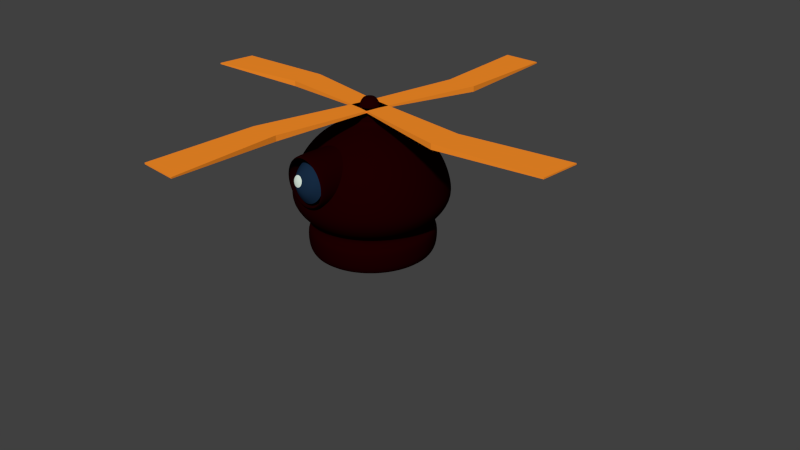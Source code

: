 # Source: Drone.Blend  (saved by Blender 3.4.6; exported with 4.5.12 LTS)
import bpy
from mathutils import Matrix  # noqa: F401  (used for matrix-valued properties, if any)

bpy.ops.wm.read_factory_settings(use_empty=True)
scene = bpy.context.scene
scene.name = 'Scene'

# ---- collections
col_collection_1 = bpy.data.collections.new('Collection 1'); scene.collection.children.link(col_collection_1)

# ---- materials (node trees are filled in below, after node groups)
mat_material_002 = bpy.data.materials.new('Material.002')
mat_material_002.alpha_threshold = 0.0
mat_material_002.use_transparent_shadow = False
mat_material_002.diffuse_color = (1.0, 0.2852, 0.02188, 1.0)
mat_material_002.specular_color = (0.0, 0.0, 0.0)
mat_material_002.roughness = 0.5
mat_material = bpy.data.materials.new('Material')
mat_material.alpha_threshold = 0.0
mat_material.use_transparent_shadow = False
mat_material.diffuse_color = (0.01204, 0.0, 0.000399, 1.0)
mat_material.specular_color = (0.002816, 0.02634, 0.6038)
mat_material.roughness = 0.5
mat_material_001 = bpy.data.materials.new('Material.001')
mat_material_001.alpha_threshold = 0.0
mat_material_001.use_transparent_shadow = False
mat_material_001.diffuse_color = (0.008133, 0.02372, 0.05359, 1.0)
mat_material_001.specular_color = (0.04099, 0.02402, 0.06681)
mat_material_001.roughness = 0.5
mat_material_003 = bpy.data.materials.new('Material.003')
mat_material_003.alpha_threshold = 0.0
mat_material_003.use_transparent_shadow = False
mat_material_003.diffuse_color = (0.6823, 0.8, 0.7107, 1.0)
mat_material_003.specular_color = (0.08001, 0.002234, 0.0)
mat_material_003.roughness = 0.5
mat_material_003.specular_intensity = 0.701

# ---- material node trees

# ---- world
world_world = bpy.data.worlds.new('World'); scene.world = world_world
world_world.color = (0.05088, 0.05088, 0.05088)
world_world.use_sun_shadow = False
world_world.sun_shadow_jitter_overblur = 0.0
world_world.cycles.sampling_method = 'MANUAL'
world_world.cycles.sample_map_resolution = 256

# ---- cameras
cam_camera = bpy.data.cameras.new('Camera')
cam_camera.clip_end = 100.0
cam_camera.lens = 35.0
cam_camera.sensor_width = 32.0
cam_camera.sensor_height = 18.0
cam_camera.ortho_scale = 7.314
cam_camera.dof.focus_distance = 0.0
cam_camera.dof.aperture_fstop = 128.0

# ---- meshes
me_plane_001 = bpy.data.meshes.new('Plane.001')
me_plane_001.from_pydata([(0.09287, -10.77, 0.0), (0.09287, 10.77, 0.0), (-0.09287, -10.77, 0.0), (-0.09287, 10.77, 0.0), (0.05446, -4.427e-08, 0.0), (-0.05446, 4.427e-08, 0.0), (0.1363, 5.384, 0.0), (-0.01101, 5.384, 0.0), (-0.1319, -5.384, 0.0), (0.01545, -5.384, 0.0), (-0.09287, -10.77, -0.008871), (0.09287, -10.77, -0.008871), (0.1363, 5.384, -0.03651), (0.09287, 10.77, -0.008871), (-0.09287, 10.77, -0.008871), (-0.1319, -5.384, -0.03651), (0.01545, -5.384, -0.03651), (0.05446, -4.427e-08, -0.008871), (-0.01101, 5.384, -0.03651), (-0.05446, 4.427e-08, -0.008871), (-1.0, -1.0, 0.0), (1.0, -1.0, 0.0), (-1.0, 1.0, 0.0), (1.0, 1.0, 0.0), (0.0, -0.5864, 0.0), (0.0, 0.5864, 0.0), (0.5, -1.468, 0.0), (0.5, 0.1186, 0.0), (-0.5, 1.42, 0.0), (-0.5, -0.1664, 0.0), (-1.0, 1.0, -0.008871), (-1.0, -1.0, -0.008871), (0.5, -1.468, -0.03651), (1.0, -1.0, -0.008871), (1.0, 1.0, -0.008871), (-0.5, 1.42, -0.03651), (-0.5, -0.1664, -0.03651), (0.0, -0.5864, -0.008871), (0.5, 0.1186, -0.03651), (0.0, 0.5864, -0.008871)], [], [(6, 7, 3, 1), (9, 8, 5, 4), (4, 5, 7, 6), (0, 2, 8, 9), (12, 13, 14, 18), (16, 17, 19, 15), (17, 12, 18, 19), (11, 16, 15, 10), (8, 2, 10, 15), (5, 8, 15, 19), (2, 0, 11, 10), (4, 6, 12, 17), (9, 4, 17, 16), (0, 9, 16, 11), (6, 1, 13, 12), (3, 7, 18, 14), (7, 5, 19, 18), (1, 3, 14, 13), (26, 27, 23, 21), (29, 28, 25, 24), (24, 25, 27, 26), (20, 22, 28, 29), (32, 33, 34, 38), (36, 37, 39, 35), (37, 32, 38, 39), (31, 36, 35, 30), (28, 22, 30, 35), (25, 28, 35, 39), (22, 20, 31, 30), (24, 26, 32, 37), (29, 24, 37, 36), (20, 29, 36, 31), (26, 21, 33, 32), (23, 27, 38, 34), (27, 25, 39, 38), (21, 23, 34, 33)])
me_plane_001.materials.append(mat_material_002)
me_plane_001.use_remesh_preserve_volume = False
me_plane_001.use_remesh_preserve_attributes = False
me_plane_001.use_mirror_vertex_groups = False
me_plane_001.update()
me_sphere_001 = bpy.data.meshes.new('Sphere.001')
me_sphere_001.from_pydata([(-0.2317, -0.9638, 0.4726), (-0.1784, -1.022, 0.4871), (-0.1176, -1.065, 0.4979), (-0.1147, -1.092, 0.5046), (-0.2269, -0.9758, 0.4245), (-0.1746, -1.031, 0.4493), (-0.1151, -1.072, 0.4719), (-0.1134, -1.095, 0.4913), (-0.2127, -0.9874, 0.3782), (-0.1635, -1.04, 0.413), (-0.1074, -1.078, 0.4469), (-0.1095, -1.098, 0.4786), (-0.1898, -0.9981, 0.3356), (-0.1455, -1.049, 0.3795), (-0.09497, -1.084, 0.4238), (-0.1031, -1.101, 0.4668), (-0.1589, -1.007, 0.2982), (-0.1212, -1.056, 0.3501), (-0.07825, -1.089, 0.4036), (-0.0946, -1.104, 0.4565), (-0.1212, -1.015, 0.2675), (-0.09162, -1.062, 0.326), (-0.05786, -1.093, 0.387), (-0.08421, -1.106, 0.448), (-0.07825, -1.021, 0.2447), (-0.05786, -1.067, 0.3081), (-0.03461, -1.096, 0.3746), (-0.07235, -1.107, 0.4417), (-0.03163, -1.024, 0.2307), (-0.02124, -1.069, 0.2971), (-0.009383, -1.098, 0.367), (-0.05949, -1.108, 0.4379), (0.01686, -1.026, 0.2259), (0.01686, -1.07, 0.2933), (0.01686, -1.098, 0.3645), (-0.04611, -1.109, 0.4365), (0.06534, -1.024, 0.2307), (0.05495, -1.069, 0.2971), (0.04309, -1.098, 0.367), (-0.03274, -1.108, 0.4379), (0.112, -1.021, 0.2447), (0.09158, -1.067, 0.3081), (0.06832, -1.096, 0.3746), (-0.01988, -1.107, 0.4417), (0.1549, -1.015, 0.2675), (0.1253, -1.062, 0.326), (0.09158, -1.093, 0.387), (-0.008023, -1.106, 0.448), (0.1926, -1.007, 0.2982), (0.1549, -1.056, 0.3501), (0.112, -1.089, 0.4036), (0.002367, -1.104, 0.4565), (0.2235, -0.9981, 0.3356), (0.1792, -1.049, 0.3795), (0.1287, -1.084, 0.4238), (0.01089, -1.101, 0.4668), (0.2464, -0.9874, 0.3782), (0.1972, -1.04, 0.413), (0.1411, -1.078, 0.4469), (0.01723, -1.098, 0.4786), (0.2606, -0.9758, 0.4245), (0.2084, -1.031, 0.4493), (0.1488, -1.072, 0.4719), (0.02113, -1.095, 0.4913), (0.2654, -0.9638, 0.4726), (0.2121, -1.022, 0.4871), (0.1513, -1.065, 0.4979), (0.02245, -1.092, 0.5046), (0.2606, -0.9517, 0.5207), (0.2084, -1.012, 0.525), (0.1488, -1.058, 0.524), (0.02113, -1.088, 0.5179), (0.2464, -0.9401, 0.567), (0.1972, -1.003, 0.5613), (0.1411, -1.052, 0.549), (0.01723, -1.085, 0.5306), (0.2235, -0.9294, 0.6096), (0.1792, -0.9949, 0.5948), (0.1287, -1.046, 0.5721), (0.01089, -1.082, 0.5424), (0.1926, -0.9201, 0.647), (0.1549, -0.9875, 0.6242), (0.112, -1.041, 0.5923), (0.002367, -1.08, 0.5527), (0.1549, -0.9124, 0.6777), (0.1253, -0.9815, 0.6483), (0.09158, -1.037, 0.6089), (-0.008023, -1.077, 0.5612), (-0.04611, -1.101, 0.5068), (0.112, -0.9067, 0.7005), (0.09158, -0.977, 0.6662), (0.06832, -1.034, 0.6213), (-0.01988, -1.076, 0.5675), (0.06534, -0.9032, 0.7145), (0.05495, -0.9743, 0.6772), (0.04309, -1.032, 0.6289), (-0.03274, -1.075, 0.5713), (0.01686, -0.902, 0.7193), (0.01686, -0.9733, 0.6809), (0.01686, -1.032, 0.6314), (-0.04611, -1.075, 0.5727), (-0.03163, -0.9032, 0.7145), (-0.02124, -0.9743, 0.6772), (-0.009383, -1.032, 0.6289), (-0.05949, -1.075, 0.5713), (-0.07825, -0.9067, 0.7005), (-0.05786, -0.977, 0.6662), (-0.03461, -1.034, 0.6213), (-0.07235, -1.076, 0.5675), (-0.1212, -0.9124, 0.6777), (-0.09162, -0.9815, 0.6483), (-0.05786, -1.037, 0.6089), (-0.08421, -1.077, 0.5612), (-0.1589, -0.9201, 0.647), (-0.1212, -0.9875, 0.6242), (-0.07825, -1.041, 0.5923), (-0.0946, -1.08, 0.5527), (-0.1898, -0.9294, 0.6096), (-0.1455, -0.9949, 0.5948), (-0.09497, -1.046, 0.5721), (-0.1031, -1.082, 0.5424), (-0.2127, -0.9401, 0.567), (-0.1635, -1.003, 0.5613), (-0.1074, -1.052, 0.549), (-0.1095, -1.085, 0.5306), (-0.2269, -0.9517, 0.5207), (-0.1746, -1.012, 0.525), (-0.1151, -1.058, 0.524), (-0.1134, -1.088, 0.5179), (-0.1951, 0.0, 0.9808), (-0.3827, 0.0, 0.9239), (-0.5556, 0.0, 0.8315), (-0.7071, 0.0, 0.7071), (-0.8315, 0.0, 0.5556), (-0.9239, 0.0, 0.3827), (-0.9808, 0.0, 0.1951), (-1.0, 0.0, 7.55e-08), (-0.1913, 0.03806, 0.9808), (-0.3753, 0.07466, 0.9239), (-0.5449, 0.1084, 0.8315), (-0.6935, 0.1379, 0.7071), (-0.8155, 0.1622, 0.5556), (-0.9061, 0.1802, 0.3827), (-0.9619, 0.1913, 0.1951), (-0.9808, 0.1951, 7.55e-08), (-0.1802, 0.07466, 0.9808), (-0.3536, 0.1464, 0.9239), (-0.5133, 0.2126, 0.8315), (-0.6533, 0.2706, 0.7071), (-0.7682, 0.3182, 0.5556), (-0.8536, 0.3536, 0.3827), (-0.9061, 0.3753, 0.1951), (-0.9239, 0.3827, 7.55e-08), (-0.1622, 0.1084, 0.9808), (-0.3182, 0.2126, 0.9239), (-0.4619, 0.3087, 0.8315), (-0.5879, 0.3928, 0.7071), (-0.6913, 0.4619, 0.5556), (-0.7682, 0.5133, 0.3827), (-0.8155, 0.5449, 0.1951), (-0.8315, 0.5556, 7.55e-08), (-0.1379, 0.1379, 0.9808), (-0.2706, 0.2706, 0.9239), (-0.3928, 0.3928, 0.8315), (-0.5, 0.5, 0.7071), (-0.5879, 0.5879, 0.5556), (-0.6533, 0.6533, 0.3827), (-0.6935, 0.6935, 0.1951), (-0.7071, 0.7071, 7.55e-08), (-0.1084, 0.1622, 0.9808), (-0.2126, 0.3182, 0.9239), (-0.3087, 0.4619, 0.8315), (-0.3928, 0.5879, 0.7071), (-0.4619, 0.6913, 0.5556), (-0.5133, 0.7682, 0.3827), (-0.5449, 0.8155, 0.1951), (-0.5556, 0.8315, 7.55e-08), (-0.07466, 0.1802, 0.9808), (-0.1464, 0.3536, 0.9239), (-0.2126, 0.5133, 0.8315), (-0.2706, 0.6533, 0.7071), (-0.3182, 0.7682, 0.5556), (-0.3536, 0.8536, 0.3827), (-0.3753, 0.9061, 0.1951), (-0.3827, 0.9239, 7.55e-08), (-0.03806, 0.1913, 0.9808), (-0.07466, 0.3753, 0.9239), (-0.1084, 0.5449, 0.8315), (-0.1379, 0.6935, 0.7071), (-0.1622, 0.8155, 0.5556), (-0.1802, 0.9061, 0.3827), (-0.1913, 0.9619, 0.1951), (-0.1951, 0.9808, 7.55e-08), (3.266e-07, 0.1951, 0.9808), (3.192e-07, 0.3827, 0.9239), (3.117e-07, 0.5556, 0.8315), (3.192e-07, 0.7071, 0.7071), (3.341e-07, 0.8315, 0.5556), (2.745e-07, 0.9239, 0.3827), (3.937e-07, 0.9808, 0.1951), (3.788e-07, 1.0, 7.55e-08), (0.03806, 0.1913, 0.9808), (0.07466, 0.3753, 0.9239), (0.1084, 0.5449, 0.8315), (0.138, 0.6935, 0.7071), (0.1622, 0.8155, 0.5556), (0.1802, 0.9061, 0.3827), (0.1913, 0.9619, 0.1951), (0.1951, 0.9808, 7.55e-08), (-0.8028, -0.1597, -0.5876), (-0.7563, -0.3133, -0.5876), (-0.6806, -0.4548, -0.5876), (-0.5788, -0.5788, -0.5876), (-0.4548, -0.6806, -0.5876), (0.07466, 0.1802, 0.9808), (0.1464, 0.3536, 0.9239), (0.2126, 0.5133, 0.8315), (0.2706, 0.6533, 0.7071), (0.3182, 0.7682, 0.5556), (0.3536, 0.8536, 0.3827), (0.3753, 0.9061, 0.1951), (0.3827, 0.9239, 7.55e-08), (-0.3133, -0.7563, -0.5876), (-0.1597, -0.8028, -0.5876), (1.656e-07, -0.8186, -0.5876), (0.1597, -0.8028, -0.5876), (0.3133, -0.7563, -0.5876), (0.4548, -0.6806, -0.5876), (0.5788, -0.5788, -0.5876), (0.1084, 0.1622, 0.9808), (0.2126, 0.3182, 0.9239), (0.3087, 0.4619, 0.8315), (0.3928, 0.5879, 0.7071), (0.4619, 0.6913, 0.5556), (0.5133, 0.7682, 0.3827), (0.5449, 0.8155, 0.1951), (0.5556, 0.8315, 7.55e-08), (0.6806, -0.4548, -0.5876), (0.7563, -0.3133, -0.5876), (0.8028, -0.1597, -0.5876), (0.8186, -6.346e-08, -0.5876), (0.8028, 0.1597, -0.5876), (0.7563, 0.3133, -0.5876), (0.6806, 0.4548, -0.5876), (0.138, 0.1379, 0.9808), (0.2706, 0.2706, 0.9239), (0.3928, 0.3928, 0.8315), (0.5, 0.5, 0.7071), (0.5879, 0.5879, 0.5556), (0.6533, 0.6533, 0.3827), (0.6935, 0.6935, 0.1951), (0.7071, 0.7071, 7.55e-08), (0.5788, 0.5788, -0.5876), (0.4548, 0.6806, -0.5876), (0.3133, 0.7563, -0.5876), (0.1597, 0.8028, -0.5876), (3.608e-07, 0.8186, -0.5876), (-0.1597, 0.8028, -0.5876), (-0.3133, 0.7563, -0.5876), (0.1622, 0.1084, 0.9808), (0.3182, 0.2126, 0.9239), (0.4619, 0.3087, 0.8315), (0.5879, 0.3928, 0.7071), (0.6913, 0.4619, 0.5556), (0.7682, 0.5133, 0.3827), (0.8155, 0.5449, 0.1951), (0.8315, 0.5556, 7.55e-08), (-0.4548, 0.6806, -0.5876), (-0.5788, 0.5788, -0.5876), (-0.6806, 0.4548, -0.5876), (-0.7563, 0.3133, -0.5876), (-0.8028, 0.1597, -0.5876), (-0.8186, 1.868e-08, -0.5876), (-0.8186, 1.868e-08, -0.3616), (0.1802, 0.07466, 0.9808), (0.3536, 0.1464, 0.9239), (0.5133, 0.2126, 0.8315), (0.6533, 0.2706, 0.7071), (0.7682, 0.3182, 0.5556), (0.8536, 0.3536, 0.3827), (0.9061, 0.3753, 0.1951), (0.9239, 0.3827, 7.55e-08), (-0.8028, 0.1597, -0.3616), (-0.7563, 0.3133, -0.3616), (-0.6806, 0.4548, -0.3616), (-0.5788, 0.5788, -0.3616), (-0.4548, 0.6806, -0.3616), (-0.3133, 0.7563, -0.3616), (-0.1597, 0.8028, -0.3616), (0.1913, 0.03806, 0.9808), (0.3753, 0.07466, 0.9239), (0.5449, 0.1084, 0.8315), (0.6935, 0.1379, 0.7071), (0.8155, 0.1622, 0.5556), (0.9061, 0.1802, 0.3827), (0.9619, 0.1913, 0.1951), (0.9808, 0.1951, 7.55e-08), (3.608e-07, 0.8186, -0.3616), (0.1597, 0.8028, -0.3616), (0.3133, 0.7563, -0.3616), (0.4548, 0.6806, -0.3616), (0.5788, 0.5788, -0.3616), (0.6806, 0.4548, -0.3616), (0.7563, 0.3133, -0.3616), (0.1951, -7.212e-09, 0.9808), (0.3827, 4.122e-08, 0.9239), (0.5556, 2.632e-08, 0.8315), (0.7071, -2.584e-08, 0.7071), (0.8315, -8.544e-08, 0.5556), (0.9239, 6.357e-08, 0.3827), (0.9808, -8.544e-08, 0.1951), (1.0, -1.003e-07, 7.55e-08), (0.8028, 0.1597, -0.3616), (0.8186, -6.346e-08, -0.3616), (0.8028, -0.1597, -0.3616), (0.7563, -0.3133, -0.3616), (0.6806, -0.4548, -0.3616), (0.5788, -0.5788, -0.3616), (0.4548, -0.6806, -0.3616), (0.1913, -0.03806, 0.9808), (0.3753, -0.07466, 0.9239), (0.5449, -0.1084, 0.8315), (0.6935, -0.1379, 0.7071), (0.8155, -0.1622, 0.5556), (0.9061, -0.1802, 0.3827), (0.9619, -0.1913, 0.1951), (0.9808, -0.1951, 7.55e-08), (0.3133, -0.7563, -0.3616), (0.1597, -0.8028, -0.3616), (1.656e-07, -0.8186, -0.3616), (-0.1597, -0.8028, -0.3616), (-0.3133, -0.7563, -0.3616), (-0.4548, -0.6806, -0.3616), (-0.5788, -0.5788, -0.3616), (0.1802, -0.07466, 0.9808), (0.3536, -0.1464, 0.9239), (0.5133, -0.2126, 0.8315), (0.6533, -0.2706, 0.7071), (0.7682, -0.3182, 0.5556), (0.8536, -0.3536, 0.3827), (0.9061, -0.3753, 0.1951), (0.9239, -0.3827, 7.55e-08), (-0.6806, -0.4548, -0.3616), (-0.7563, -0.3133, -0.3616), (-0.8028, -0.1597, -0.3616), (-0.7047, -0.1402, -0.3616), (-0.6638, -0.275, -0.3616), (-0.5974, -0.3992, -0.3616), (-0.508, -0.508, -0.3616), (0.1622, -0.1084, 0.9808), (0.3182, -0.2126, 0.9239), (0.4619, -0.3087, 0.8315), (0.5879, -0.3928, 0.7071), (0.6913, -0.4619, 0.5556), (0.7682, -0.5133, 0.3827), (0.8155, -0.5449, 0.1951), (0.8315, -0.5556, 7.55e-08), (-0.3992, -0.5974, -0.3616), (-0.275, -0.6638, -0.3616), (-0.1402, -0.7047, -0.3616), (1.831e-07, -0.7185, -0.3616), (0.1402, -0.7047, -0.3616), (0.275, -0.6638, -0.3616), (0.3992, -0.5974, -0.3616), (0.138, -0.1379, 0.9808), (0.2706, -0.2706, 0.9239), (0.3928, -0.3928, 0.8315), (0.5, -0.5, 0.7071), (0.5879, -0.5879, 0.5556), (0.6533, -0.6533, 0.3827), (0.6935, -0.6935, 0.1951), (0.7071, -0.7071, 7.55e-08), (0.508, -0.508, -0.3616), (0.5974, -0.3992, -0.3616), (0.6638, -0.275, -0.3616), (0.7047, -0.1402, -0.3616), (0.7185, -3.806e-08, -0.3616), (0.7047, 0.1402, -0.3616), (0.6638, 0.275, -0.3616), (0.1084, -0.1622, 0.9808), (0.2126, -0.3182, 0.9239), (0.3087, -0.4619, 0.8315), (0.3928, -0.5879, 0.7071), (0.4619, -0.6913, 0.5556), (0.5133, -0.7682, 0.3827), (0.5449, -0.8155, 0.1951), (0.5556, -0.8315, 7.55e-08), (0.5974, 0.3992, -0.3616), (0.508, 0.508, -0.3616), (0.3992, 0.5974, -0.3616), (0.275, 0.6638, -0.3616), (0.1402, 0.7047, -0.3616), (3.545e-07, 0.7185, -0.3616), (-0.1402, 0.7047, -0.3616), (-0.275, 0.6638, -0.3616), (0.07466, -0.1802, 0.9808), (0.1464, -0.3536, 0.9239), (0.2126, -0.5133, 0.8315), (0.2706, -0.6533, 0.7071), (0.3182, -0.7682, 0.5556), (0.3536, -0.8536, 0.3827), (0.3753, -0.9061, 0.1951), (0.3827, -0.9239, 7.55e-08), (-0.3992, 0.5974, -0.3616), (-0.508, 0.508, -0.3616), (-0.5974, 0.3992, -0.3616), (-0.6638, 0.275, -0.3616), (-0.7047, 0.1402, -0.3616), (-0.7185, 3.404e-08, -0.3616), (-0.7185, 3.404e-08, -0.2141), (0.03806, -0.1913, 0.9808), (0.07466, -0.3753, 0.9239), (0.1084, -0.5449, 0.8315), (0.1379, -0.6935, 0.7071), (0.1622, -0.8155, 0.5556), (0.1802, -0.9061, 0.3827), (0.1913, -0.9619, 0.1951), (0.1951, -0.9808, 7.55e-08), (-0.7047, 0.1402, -0.2141), (-0.6638, 0.275, -0.2141), (-0.5974, 0.3992, -0.2141), (-0.508, 0.508, -0.2141), (-0.3992, 0.5974, -0.2141), (-0.275, 0.6638, -0.2141), (-0.1402, 0.7047, -0.2141), (3.117e-07, -0.1951, 0.9808), (2.819e-07, -0.3827, 0.9239), (2.819e-07, -0.5556, 0.8315), (1.851e-07, -0.7071, 0.7071), (1.404e-07, -0.8315, 0.5556), (3.192e-07, -0.9239, 0.3827), (9.567e-08, -0.9808, 0.1951), (1.404e-07, -1.0, 7.55e-08), (3.545e-07, 0.7185, -0.2141), (0.1402, 0.7047, -0.2141), (0.275, 0.6638, -0.2141), (0.3992, 0.5974, -0.2141), (0.508, 0.508, -0.2141), (0.5974, 0.3992, -0.2141), (0.6638, 0.275, -0.2141), (-0.03806, -0.1913, 0.9808), (-0.07466, -0.3753, 0.9239), (-0.1084, -0.5449, 0.8315), (-0.1379, -0.6935, 0.7071), (-0.1622, -0.8155, 0.5556), (-0.1802, -0.9061, 0.3827), (-0.1913, -0.9619, 0.1951), (-0.1951, -0.9808, 7.55e-08), (0.7047, 0.1402, -0.2141), (0.7185, -3.806e-08, -0.2141), (0.7047, -0.1402, -0.2141), (0.6638, -0.275, -0.2141), (0.5974, -0.3992, -0.2141), (0.508, -0.508, -0.2141), (0.3992, -0.5974, -0.2141), (-0.07466, -0.1802, 0.9808), (-0.1464, -0.3536, 0.9239), (-0.2126, -0.5133, 0.8315), (-0.2706, -0.6533, 0.7071), (-0.3182, -0.7682, 0.5556), (-0.3536, -0.8536, 0.3827), (-0.3753, -0.9061, 0.1951), (-0.3827, -0.9239, 7.55e-08), (0.275, -0.6638, -0.2141), (0.1402, -0.7047, -0.2141), (1.831e-07, -0.7185, -0.2141), (-0.1402, -0.7047, -0.2141), (-0.275, -0.6638, -0.2141), (-0.3992, -0.5974, -0.2141), (-0.508, -0.508, -0.2141), (-0.1084, -0.1622, 0.9808), (-0.2126, -0.3182, 0.9239), (-0.3087, -0.4619, 0.8315), (-0.3928, -0.5879, 0.7071), (-0.4619, -0.6913, 0.5556), (-0.5133, -0.7682, 0.3827), (-0.5449, -0.8155, 0.1951), (-0.5556, -0.8315, 7.55e-08), (-0.5974, -0.3992, -0.2141), (-0.6638, -0.275, -0.2141), (-0.7047, -0.1402, -0.2141), (-0.819, -0.1629, -0.2141), (-0.7715, -0.3196, -0.2141), (-0.6944, -0.464, -0.2141), (-0.5905, -0.5905, -0.2141), (-0.1379, -0.1379, 0.9808), (-0.2706, -0.2706, 0.9239), (-0.3928, -0.3928, 0.8315), (-0.5, -0.5, 0.7071), (-0.5879, -0.5879, 0.5556), (-0.6533, -0.6533, 0.3827), (-0.6935, -0.6935, 0.1951), (-0.7071, -0.7071, 7.55e-08), (-0.464, -0.6944, -0.2141), (-0.3196, -0.7715, -0.2141), (-0.1629, -0.819, -0.2141), (1.633e-07, -0.8351, -0.2141), (0.1629, -0.819, -0.2141), (0.3196, -0.7715, -0.2141), (0.464, -0.6944, -0.2141), (-0.1622, -0.1084, 0.9808), (-0.3182, -0.2126, 0.9239), (-0.4619, -0.3087, 0.8315), (-0.5879, -0.3928, 0.7071), (-0.6913, -0.4619, 0.5556), (-0.7682, -0.5133, 0.3827), (-0.8155, -0.5449, 0.1951), (-0.8315, -0.5556, 7.55e-08), (0.5905, -0.5905, -0.2141), (0.6944, -0.464, -0.2141), (0.7715, -0.3196, -0.2141), (0.819, -0.1629, -0.2141), (0.8351, -6.69e-08, -0.2141), (0.819, 0.1629, -0.2141), (0.7715, 0.3196, -0.2141), (-0.1913, 0.03806, 1.061), (-0.1802, -0.07466, 0.9808), (-0.3536, -0.1464, 0.9239), (-0.5133, -0.2126, 0.8315), (-0.6533, -0.2706, 0.7071), (-0.7682, -0.3182, 0.5556), (-0.8536, -0.3536, 0.3827), (-0.9061, -0.3753, 0.1951), (-0.9239, -0.3827, 7.55e-08), (0.6944, 0.464, -0.2141), (0.5905, 0.5905, -0.2141), (0.464, 0.6944, -0.2141), (0.3196, 0.7715, -0.2141), (0.1629, 0.819, -0.2141), (3.624e-07, 0.8351, -0.2141), (-0.1629, 0.819, -0.2141), (-0.1913, -0.03806, 0.9808), (-0.3753, -0.07466, 0.9239), (-0.5449, -0.1084, 0.8315), (-0.6935, -0.1379, 0.7071), (-0.8155, -0.1622, 0.5556), (-0.9061, -0.1802, 0.3827), (-0.9619, -0.1913, 0.1951), (-0.9808, -0.1951, 7.55e-08), (-0.3196, 0.7715, -0.2141), (-0.464, 0.6944, -0.2141), (-0.5905, 0.5905, -0.2141), (-0.6944, 0.464, -0.2141), (-0.7715, 0.3196, -0.2141), (-0.819, 0.1629, -0.2141), (-0.8351, 1.689e-08, -0.2141), (-0.7731, -0.1538, -0.6708), (-0.7282, -0.3016, -0.6708), (-0.6554, -0.4379, -0.6708), (-0.5574, -0.5574, -0.6708), (-0.4379, -0.6554, -0.6708), (-0.3016, -0.7282, -0.6708), (-0.1538, -0.7731, -0.6708), (1.702e-07, -0.7882, -0.6708), (0.1538, -0.7731, -0.6708), (0.3016, -0.7282, -0.6708), (0.4379, -0.6554, -0.6708), (0.5574, -0.5574, -0.6708), (0.6554, -0.4379, -0.6708), (0.7282, -0.3016, -0.6708), (0.7731, -0.1538, -0.6708), (0.7882, -5.741e-08, -0.6708), (0.7731, 0.1538, -0.6708), (0.7282, 0.3016, -0.6708), (0.6554, 0.4379, -0.6708), (0.5574, 0.5574, -0.6708), (0.4379, 0.6554, -0.6708), (0.3016, 0.7282, -0.6708), (0.1538, 0.7731, -0.6708), (3.582e-07, 0.7882, -0.6708), (-0.1538, 0.7731, -0.6708), (-0.3016, 0.7282, -0.6708), (-0.4379, 0.6554, -0.6708), (-0.5574, 0.5574, -0.6708), (-0.6554, 0.4379, -0.6708), (-0.7282, 0.3016, -0.6708), (-0.7731, 0.1538, -0.6708), (-0.7882, 2.168e-08, -0.6708), (-0.7275, -0.1447, -0.7303), (-0.6853, -0.2839, -0.7303), (-0.6168, -0.4121, -0.7303), (-0.5245, -0.5245, -0.7303), (-0.4121, -0.6168, -0.7303), (-0.2839, -0.6853, -0.7303), (-0.1447, -0.7275, -0.7303), (1.765e-07, -0.7418, -0.7303), (0.1447, -0.7275, -0.7303), (0.2839, -0.6853, -0.7303), (0.4121, -0.6168, -0.7303), (0.5245, -0.5245, -0.7303), (0.6168, -0.4121, -0.7303), (0.6853, -0.2839, -0.7303), (0.7275, -0.1447, -0.7303), (0.7418, -4.834e-08, -0.7303), (0.7275, 0.1447, -0.7303), (0.6853, 0.2839, -0.7303), (0.6168, 0.4121, -0.7303), (0.5245, 0.5245, -0.7303), (0.4121, 0.6168, -0.7303), (0.2839, 0.6853, -0.7303), (0.1447, 0.7275, -0.7303), (3.534e-07, 0.7418, -0.7303), (-0.1447, 0.7275, -0.7303), (-0.2839, 0.6853, -0.7303), (-0.4121, 0.6168, -0.7303), (-0.5245, 0.5245, -0.7303), (-0.6168, 0.4121, -0.7303), (-0.6853, 0.2839, -0.7303), (-0.7275, 0.1447, -0.7303), (-0.7418, 2.61e-08, -0.7303), (2.719e-07, 8.209e-08, -0.7541), (0.01542, -0.5172, 0.8076), (0.01542, -1.007, 0.8076), (0.07975, -0.5172, 0.8013), (0.07975, -1.007, 0.8013), (0.1416, -0.5172, 0.7825), (0.1416, -1.007, 0.7825), (0.1986, -0.5172, 0.7521), (0.1986, -1.007, 0.7521), (0.2486, -0.5172, 0.711), (0.2486, -1.007, 0.711), (0.2896, -0.5172, 0.6611), (0.2896, -1.007, 0.6611), (0.3201, -0.5172, 0.6041), (0.3201, -1.007, 0.6041), (0.3388, -0.5172, 0.5422), (0.3388, -1.007, 0.5422), (0.3452, -0.5172, 0.4779), (0.3452, -1.007, 0.4779), (0.3388, -0.5172, 0.4135), (0.3388, -1.007, 0.4135), (0.3201, -0.5172, 0.3517), (0.3201, -1.007, 0.3517), (0.2896, -0.5172, 0.2947), (0.2896, -1.007, 0.2947), (0.2486, -0.5172, 0.2447), (0.2486, -1.007, 0.2447), (0.1986, -0.5172, 0.2037), (0.1986, -1.007, 0.2037), (0.1416, -0.5172, 0.1732), (0.1416, -1.007, 0.1732), (0.07975, -0.5172, 0.1545), (0.07975, -1.007, 0.1545), (0.01542, -0.5172, 0.1481), (0.01542, -1.007, 0.1481), (-0.04891, -0.5172, 0.1545), (-0.04891, -1.007, 0.1545), (-0.1108, -0.5172, 0.1732), (-0.1108, -1.007, 0.1732), (-0.1678, -0.5172, 0.2037), (-0.1678, -1.007, 0.2037), (-0.2178, -0.5172, 0.2447), (-0.2178, -1.007, 0.2447), (-0.2588, -0.5172, 0.2947), (-0.2588, -1.007, 0.2947), (-0.2892, -0.5172, 0.3517), (-0.2892, -1.007, 0.3517), (-0.308, -0.5172, 0.4135), (-0.308, -1.007, 0.4135), (-0.3143, -0.5172, 0.4779), (-0.3143, -1.007, 0.4779), (-0.308, -0.5172, 0.5422), (-0.308, -1.007, 0.5422), (-0.2892, -0.5172, 0.6041), (-0.2892, -1.007, 0.6041), (-0.2588, -0.5172, 0.6611), (-0.2588, -1.007, 0.6611), (-0.2177, -0.5172, 0.711), (-0.2177, -1.007, 0.711), (-0.1678, -0.5172, 0.7521), (-0.1678, -1.007, 0.7521), (-0.1108, -0.5172, 0.7825), (-0.1108, -1.007, 0.7825), (-0.04891, -0.5172, 0.8013), (-0.04891, -1.007, 0.8013), (0.01542, -1.035, 0.7801), (0.07437, -1.035, 0.7742), (0.1311, -1.035, 0.7571), (0.1833, -1.035, 0.7291), (0.2291, -1.035, 0.6915), (0.2667, -1.035, 0.6458), (0.2946, -1.035, 0.5935), (0.3118, -1.035, 0.5368), (0.3176, -1.035, 0.4779), (0.3118, -1.035, 0.4189), (0.2946, -1.035, 0.3622), (0.2667, -1.035, 0.31), (0.2291, -1.035, 0.2642), (0.1833, -1.035, 0.2266), (0.1311, -1.035, 0.1987), (0.07437, -1.035, 0.1815), (0.01542, -1.035, 0.1757), (-0.04354, -1.035, 0.1815), (-0.1002, -1.035, 0.1987), (-0.1525, -1.035, 0.2266), (-0.1983, -1.035, 0.2642), (-0.2358, -1.035, 0.31), (-0.2638, -1.035, 0.3622), (-0.281, -1.035, 0.4189), (-0.2868, -1.035, 0.4779), (-0.281, -1.035, 0.5368), (-0.2638, -1.035, 0.5935), (-0.2358, -1.035, 0.6458), (-0.1983, -1.035, 0.6915), (-0.1525, -1.035, 0.7291), (-0.1002, -1.035, 0.7571), (-0.04353, -1.035, 0.7742), (0.01542, -1.035, 0.7801), (0.07437, -1.035, 0.7742), (0.1311, -1.035, 0.7571), (0.1833, -1.035, 0.7291), (0.2291, -1.035, 0.6915), (0.2667, -1.035, 0.6458), (0.2946, -1.035, 0.5935), (0.3118, -1.035, 0.5368), (0.3176, -1.035, 0.4779), (0.3118, -1.035, 0.4189), (0.2946, -1.035, 0.3622), (0.2667, -1.035, 0.31), (0.2291, -1.035, 0.2642), (0.1833, -1.035, 0.2266), (0.1311, -1.035, 0.1987), (0.07437, -1.035, 0.1815), (0.01542, -1.035, 0.1757), (-0.04354, -1.035, 0.1815), (-0.1002, -1.035, 0.1987), (-0.1525, -1.035, 0.2266), (-0.1983, -1.035, 0.2642), (-0.2358, -1.035, 0.31), (-0.2638, -1.035, 0.3622), (-0.281, -1.035, 0.4189), (-0.2868, -1.035, 0.4779), (-0.281, -1.035, 0.5368), (-0.2638, -1.035, 0.5935), (-0.2358, -1.035, 0.6458), (-0.1983, -1.035, 0.6915), (-0.1525, -1.035, 0.7291), (-0.1002, -1.035, 0.7571), (-0.04353, -1.035, 0.7742), (-0.1913, 0.03806, 1.037), (-0.1951, -4.208e-09, 1.037), (-0.1802, 0.07466, 1.037), (-0.1622, 0.1084, 1.037), (-0.1379, 0.1379, 1.037), (-0.1084, 0.1622, 1.037), (-0.07466, 0.1802, 1.037), (-0.03806, 0.1913, 1.037), (3.231e-07, 0.1951, 1.037), (0.03806, 0.1913, 1.037), (0.07466, 0.1802, 1.037), (0.1084, 0.1622, 1.037), (0.138, 0.1379, 1.037), (0.1622, 0.1084, 1.037), (0.1802, 0.07466, 1.037), (0.1913, 0.03806, 1.037), (0.1951, -1.142e-08, 1.037), (0.1913, -0.03806, 1.037), (0.1802, -0.07466, 1.037), (0.1622, -0.1084, 1.037), (0.138, -0.1379, 1.037), (0.1084, -0.1622, 1.037), (0.07466, -0.1802, 1.037), (0.03806, -0.1913, 1.037), (3.082e-07, -0.1951, 1.037), (-0.03806, -0.1913, 1.037), (-0.07466, -0.1802, 1.037), (-0.1084, -0.1622, 1.037), (-0.1379, -0.1379, 1.037), (-0.1622, -0.1084, 1.037), (-0.1802, -0.07466, 1.037), (-0.1913, -0.03806, 1.037), (-0.1951, -4.208e-09, 1.061), (-0.1802, 0.07466, 1.061), (-0.1622, 0.1084, 1.061), (-0.1379, 0.1379, 1.061), (-0.1084, 0.1622, 1.061), (-0.07466, 0.1802, 1.061), (-0.03806, 0.1913, 1.061), (3.231e-07, 0.1951, 1.061), (0.03806, 0.1913, 1.061), (0.07466, 0.1802, 1.061), (0.1084, 0.1622, 1.061), (0.138, 0.1379, 1.061), (0.1622, 0.1084, 1.061), (0.1802, 0.07466, 1.061), (0.1913, 0.03806, 1.061), (0.1951, -1.142e-08, 1.061), (0.1913, -0.03806, 1.061), (0.1802, -0.07466, 1.061), (0.1622, -0.1084, 1.061), (0.138, -0.1379, 1.061), (0.1084, -0.1622, 1.061), (0.07466, -0.1802, 1.061), (0.03806, -0.1913, 1.061), (3.082e-07, -0.1951, 1.061), (-0.03806, -0.1913, 1.061), (-0.07466, -0.1802, 1.061), (-0.1084, -0.1622, 1.061), (-0.1379, -0.1379, 1.061), (-0.1622, -0.1084, 1.061), (-0.1454, 5.89e-09, 1.122), (-0.1802, -0.07466, 1.061), (-0.1913, -0.03806, 1.061), (-0.1343, -0.05563, 1.061), (-0.1209, -0.08076, 1.061), (-0.1028, -0.1028, 1.061), (-0.08076, -0.1209, 1.061), (-0.05563, -0.1343, 1.061), (-0.02836, -0.1426, 1.061), (3.06e-07, -0.1454, 1.061), (0.02836, -0.1426, 1.061), (0.05563, -0.1343, 1.061), (0.08076, -0.1209, 1.061), (0.1028, -0.1028, 1.061), (0.1209, -0.08076, 1.061), (0.1343, -0.05563, 1.061), (0.1426, -0.02836, 1.061), (0.1454, 5.166e-10, 1.061), (0.1426, 0.02836, 1.061), (0.1343, 0.05563, 1.061), (0.1209, 0.08076, 1.061), (0.1028, 0.1028, 1.061), (0.08076, 0.1209, 1.061), (0.05563, 0.1343, 1.061), (0.02836, 0.1426, 1.061), (3.171e-07, 0.1454, 1.061), (-0.02836, 0.1426, 1.061), (-0.05563, 0.1343, 1.061), (-0.08076, 0.1209, 1.061), (-0.1028, 0.1028, 1.061), (-0.1209, 0.08076, 1.061), (-0.1343, 0.05563, 1.061), (-0.1454, 5.89e-09, 1.061), (-0.1426, 0.02836, 1.061), (-0.1426, -0.02836, 1.061), (-0.1426, -0.02836, 1.122), (-0.1209, -0.08076, 1.122), (-0.1028, -0.1028, 1.122), (-0.08076, -0.1209, 1.122), (-0.05563, -0.1343, 1.122), (-0.02836, -0.1426, 1.122), (3.042e-07, -0.1454, 1.122), (0.02836, -0.1426, 1.122), (0.05563, -0.1343, 1.122), (0.08076, -0.1209, 1.122), (0.1028, -0.1028, 1.122), (0.1209, -0.08076, 1.122), (0.1343, -0.05563, 1.122), (0.1426, -0.02836, 1.122), (0.1454, 5.166e-10, 1.122), (0.1426, 0.02836, 1.122), (0.1343, 0.05563, 1.122), (0.1209, 0.08076, 1.122), (0.1028, 0.1028, 1.122), (0.08076, 0.1209, 1.122), (0.05563, 0.1343, 1.122), (0.02836, 0.1426, 1.122), (3.153e-07, 0.1454, 1.122), (-0.02836, 0.1426, 1.122), (-0.05563, 0.1343, 1.122), (-0.08076, 0.1209, 1.122), (-0.1028, 0.1028, 1.122), (-0.1209, 0.08076, 1.122), (-0.1343, 0.05563, 1.122), (-0.1426, 0.02836, 1.122), (-0.1343, -0.05563, 1.122), (-0.08737, 1.915e-08, 1.272), (-0.0857, -0.01705, 1.272), (1.74e-07, -3.669e-08, 1.272), (-0.07265, -0.04854, 1.272), (-0.06178, -0.06178, 1.272), (-0.04854, -0.07265, 1.272), (-0.03344, -0.08072, 1.272), (-0.01705, -0.0857, 1.272), (3.025e-07, -0.08738, 1.272), (0.01705, -0.0857, 1.272), (0.03344, -0.08072, 1.272), (0.04854, -0.07265, 1.272), (0.06178, -0.06178, 1.272), (0.07265, -0.04854, 1.272), (0.08072, -0.03344, 1.272), (0.0857, -0.01705, 1.272), (0.08738, 1.592e-08, 1.272), (0.0857, 0.01705, 1.272), (0.08072, 0.03344, 1.272), (0.07265, 0.04854, 1.272), (0.06178, 0.06178, 1.272), (0.04854, 0.07265, 1.272), (0.03344, 0.08072, 1.272), (0.01705, 0.0857, 1.272), (3.092e-07, 0.08738, 1.272), (-0.01705, 0.0857, 1.272), (-0.03344, 0.08072, 1.272), (-0.04854, 0.07265, 1.272), (-0.06178, 0.06178, 1.272), (-0.07265, 0.04854, 1.272), (-0.08072, 0.03344, 1.272), (-0.0857, 0.01705, 1.272), (-0.08072, -0.03344, 1.272)], [], [(1, 0, 4, 5), (2, 1, 5, 6), (3, 2, 6, 7), (5, 4, 8, 9), (6, 5, 9, 10), (7, 6, 10, 11), (9, 8, 12, 13), (10, 9, 13, 14), (11, 10, 14, 15), (13, 12, 16, 17), (14, 13, 17, 18), (15, 14, 18, 19), (17, 16, 20, 21), (18, 17, 21, 22), (19, 18, 22, 23), (21, 20, 24, 25), (22, 21, 25, 26), (23, 22, 26, 27), (25, 24, 28, 29), (26, 25, 29, 30), (27, 26, 30, 31), (29, 28, 32, 33), (30, 29, 33, 34), (31, 30, 34, 35), (33, 32, 36, 37), (34, 33, 37, 38), (35, 34, 38, 39), (38, 37, 41, 42), (39, 38, 42, 43), (37, 36, 40, 41), (41, 40, 44, 45), (42, 41, 45, 46), (43, 42, 46, 47), (47, 46, 50, 51), (45, 44, 48, 49), (46, 45, 49, 50), (49, 48, 52, 53), (50, 49, 53, 54), (51, 50, 54, 55), (55, 54, 58, 59), (53, 52, 56, 57), (54, 53, 57, 58), (57, 56, 60, 61), (58, 57, 61, 62), (59, 58, 62, 63), (61, 60, 64, 65), (62, 61, 65, 66), (63, 62, 66, 67), (65, 64, 68, 69), (66, 65, 69, 70), (67, 66, 70, 71), (69, 68, 72, 73), (70, 69, 73, 74), (71, 70, 74, 75), (73, 72, 76, 77), (74, 73, 77, 78), (75, 74, 78, 79), (77, 76, 80, 81), (78, 77, 81, 82), (79, 78, 82, 83), (82, 81, 85, 86), (83, 82, 86, 87), (81, 80, 84, 85), (85, 84, 89, 90), (86, 85, 90, 91), (87, 86, 91, 92), (91, 90, 94, 95), (92, 91, 95, 96), (90, 89, 93, 94), (94, 93, 97, 98), (95, 94, 98, 99), (96, 95, 99, 100), (100, 99, 103, 104), (98, 97, 101, 102), (99, 98, 102, 103), (102, 101, 105, 106), (103, 102, 106, 107), (104, 103, 107, 108), (108, 107, 111, 112), (106, 105, 109, 110), (107, 106, 110, 111), (110, 109, 113, 114), (111, 110, 114, 115), (112, 111, 115, 116), (114, 113, 117, 118), (115, 114, 118, 119), (116, 115, 119, 120), (118, 117, 121, 122), (119, 118, 122, 123), (120, 119, 123, 124), (122, 121, 125, 126), (123, 122, 126, 127), (124, 123, 127, 128), (88, 3, 7), (88, 7, 11), (88, 11, 15), (88, 15, 19), (88, 19, 23), (88, 23, 27), (88, 27, 31), (88, 31, 35), (88, 35, 39), (88, 39, 43), (88, 43, 47), (88, 47, 51), (88, 51, 55), (88, 55, 59), (88, 59, 63), (88, 63, 67), (88, 67, 71), (88, 71, 75), (88, 75, 79), (88, 79, 83), (88, 83, 87), (88, 87, 92), (88, 92, 96), (88, 96, 100), (88, 100, 104), (88, 104, 108), (88, 108, 112), (88, 112, 116), (88, 116, 120), (88, 120, 124), (88, 124, 128), (126, 125, 0, 1), (127, 126, 1, 2), (128, 127, 2, 3), (88, 128, 3), (131, 130, 138, 139), (132, 131, 139, 140), (133, 132, 140, 141), (134, 133, 141, 142), (135, 134, 142, 143), (136, 135, 143, 144), (130, 129, 137, 138), (138, 137, 145, 146), (139, 138, 146, 147), (140, 139, 147, 148), (141, 140, 148, 149), (142, 141, 149, 150), (143, 142, 150, 151), (144, 143, 151, 152), (150, 149, 157, 158), (151, 150, 158, 159), (152, 151, 159, 160), (146, 145, 153, 154), (147, 146, 154, 155), (148, 147, 155, 156), (149, 148, 156, 157), (155, 154, 162, 163), (156, 155, 163, 164), (157, 156, 164, 165), (158, 157, 165, 166), (159, 158, 166, 167), (160, 159, 167, 168), (154, 153, 161, 162), (167, 166, 174, 175), (168, 167, 175, 176), (162, 161, 169, 170), (163, 162, 170, 171), (164, 163, 171, 172), (165, 164, 172, 173), (166, 165, 173, 174), (171, 170, 178, 179), (172, 171, 179, 180), (173, 172, 180, 181), (174, 173, 181, 182), (175, 174, 182, 183), (176, 175, 183, 184), (170, 169, 177, 178), (183, 182, 190, 191), (184, 183, 191, 192), (178, 177, 185, 186), (179, 178, 186, 187), (180, 179, 187, 188), (181, 180, 188, 189), (182, 181, 189, 190), (188, 187, 195, 196), (189, 188, 196, 197), (190, 189, 197, 198), (191, 190, 198, 199), (192, 191, 199, 200), (186, 185, 193, 194), (187, 186, 194, 195), (200, 199, 207, 208), (194, 193, 201, 202), (195, 194, 202, 203), (196, 195, 203, 204), (197, 196, 204, 205), (198, 197, 205, 206), (199, 198, 206, 207), (205, 204, 217, 218), (206, 205, 218, 219), (207, 206, 219, 220), (208, 207, 220, 221), (202, 201, 214, 215), (203, 202, 215, 216), (204, 203, 216, 217), (215, 214, 229, 230), (216, 215, 230, 231), (217, 216, 231, 232), (218, 217, 232, 233), (219, 218, 233, 234), (220, 219, 234, 235), (221, 220, 235, 236), (233, 232, 247, 248), (234, 233, 248, 249), (235, 234, 249, 250), (236, 235, 250, 251), (230, 229, 244, 245), (231, 230, 245, 246), (232, 231, 246, 247), (245, 244, 259, 260), (246, 245, 260, 261), (247, 246, 261, 262), (248, 247, 262, 263), (249, 248, 263, 264), (250, 249, 264, 265), (251, 250, 265, 266), (264, 263, 278, 279), (265, 264, 279, 280), (266, 265, 280, 281), (260, 259, 274, 275), (261, 260, 275, 276), (287, 288, 257, 258), (262, 261, 276, 277), (332, 333, 212, 213), (263, 262, 277, 278), (275, 274, 289, 290), (282, 283, 270, 271), (276, 275, 290, 291), (314, 315, 238, 239), (277, 276, 291, 292), (286, 287, 258, 267), (278, 277, 292, 293), (303, 312, 241, 242), (279, 278, 293, 294), (285, 286, 267, 268), (280, 279, 294, 295), (331, 332, 213, 222), (281, 280, 295, 296), (273, 282, 271, 272), (294, 293, 308, 309), (284, 285, 268, 269), (295, 294, 309, 310), (302, 303, 242, 243), (296, 295, 310, 311), (301, 302, 243, 252), (290, 289, 304, 305), (330, 331, 222, 223), (291, 290, 305, 306), (329, 330, 223, 224), (292, 291, 306, 307), (343, 344, 209, 210), (293, 292, 307, 308), (328, 329, 224, 225), (300, 301, 252, 253), (306, 305, 320, 321), (327, 328, 225, 226), (307, 306, 321, 322), (299, 300, 253, 254), (308, 307, 322, 323), (342, 343, 210, 211), (309, 308, 323, 324), (313, 314, 239, 240), (310, 309, 324, 325), (318, 327, 226, 227), (311, 310, 325, 326), (298, 299, 254, 255), (305, 304, 319, 320), (317, 318, 227, 228), (325, 324, 339, 340), (297, 298, 255, 256), (326, 325, 340, 341), (333, 342, 211, 212), (320, 319, 334, 335), (283, 284, 269, 270), (321, 320, 335, 336), (344, 273, 272, 209), (322, 321, 336, 337), (316, 317, 228, 237), (323, 322, 337, 338), (288, 297, 256, 257), (324, 323, 338, 339), (312, 313, 240, 241), (337, 336, 351, 352), (315, 316, 237, 238), (338, 337, 352, 353), (362, 361, 328, 327), (339, 338, 353, 354), (403, 394, 287, 286), (340, 339, 354, 355), (375, 374, 315, 314), (341, 340, 355, 356), (347, 346, 343, 342), (335, 334, 349, 350), (394, 393, 288, 287), (336, 335, 350, 351), (374, 373, 316, 315), (356, 355, 370, 371), (346, 345, 344, 343), (350, 349, 364, 365), (390, 389, 300, 299), (351, 350, 365, 366), (361, 360, 329, 328), (352, 351, 366, 367), (393, 392, 297, 288), (353, 352, 367, 368), (373, 372, 317, 316), (354, 353, 368, 369), (345, 408, 273, 344), (355, 354, 369, 370), (367, 366, 381, 382), (372, 363, 318, 317), (368, 367, 382, 383), (389, 388, 301, 300), (369, 368, 383, 384), (363, 362, 327, 318), (370, 369, 384, 385), (360, 359, 330, 329), (371, 370, 385, 386), (388, 387, 302, 301), (365, 364, 379, 380), (408, 407, 282, 273), (366, 365, 380, 381), (359, 358, 331, 330), (386, 385, 401, 402), (387, 378, 303, 302), (380, 379, 395, 396), (358, 357, 332, 331), (381, 380, 396, 397), (407, 406, 283, 282), (382, 381, 397, 398), (378, 377, 312, 303), (383, 382, 398, 399), (406, 405, 284, 283), (384, 383, 399, 400), (392, 391, 298, 297), (385, 384, 400, 401), (405, 404, 285, 284), (377, 376, 313, 312), (399, 398, 413, 414), (357, 348, 333, 332), (400, 399, 414, 415), (404, 403, 286, 285), (401, 400, 415, 416), (376, 375, 314, 313), (402, 401, 416, 417), (348, 347, 342, 333), (396, 395, 410, 411), (391, 390, 299, 298), (397, 396, 411, 412), (478, 479, 346, 347), (398, 397, 412, 413), (463, 464, 361, 362), (411, 410, 425, 426), (435, 436, 389, 390), (412, 411, 426, 427), (454, 463, 362, 363), (413, 412, 427, 428), (434, 435, 390, 391), (414, 413, 428, 429), (469, 478, 347, 348), (415, 414, 429, 430), (480, 409, 408, 345), (416, 415, 430, 431), (453, 454, 363, 372), (417, 416, 431, 432), (429, 428, 443, 444), (433, 434, 391, 392), (430, 429, 444, 445), (448, 449, 376, 377), (431, 430, 445, 446), (479, 480, 345, 346), (432, 431, 446, 447), (452, 453, 372, 373), (426, 425, 440, 441), (424, 433, 392, 393), (427, 426, 441, 442), (468, 469, 348, 357), (428, 427, 442, 443), (418, 419, 406, 407), (451, 452, 373, 374), (441, 440, 455, 456), (423, 424, 393, 394), (442, 441, 456, 457), (439, 448, 377, 378), (443, 442, 457, 458), (450, 451, 374, 375), (444, 443, 458, 459), (422, 423, 394, 403), (445, 444, 459, 460), (467, 468, 357, 358), (446, 445, 460, 461), (409, 418, 407, 408), (447, 446, 461, 462), (449, 450, 375, 376), (460, 459, 474, 475), (421, 422, 403, 404), (461, 460, 475, 476), (438, 439, 378, 387), (462, 461, 476, 477), (420, 421, 404, 405), (456, 455, 470, 471), (419, 420, 405, 406), (457, 456, 471, 472), (466, 467, 358, 359), (458, 457, 472, 473), (437, 438, 387, 388), (459, 458, 473, 474), (436, 437, 388, 389), (472, 471, 486, 487), (465, 466, 359, 360), (473, 472, 487, 488), (464, 465, 360, 361), (474, 473, 488, 489), (499, 498, 463, 454), (475, 474, 489, 490), (513, 512, 449, 448), (476, 475, 490, 491), (484, 483, 478, 469), (477, 476, 491, 492), (529, 528, 434, 433), (471, 470, 485, 486), (544, 543, 419, 418), (491, 490, 505, 506), (528, 527, 435, 434), (492, 491, 506, 507), (498, 497, 464, 463), (486, 485, 500, 501), (512, 511, 450, 449), (487, 486, 501, 502), (483, 482, 479, 478), (488, 487, 502, 503), (543, 542, 420, 419), (489, 488, 503, 504), (527, 526, 436, 435), (490, 489, 504, 505), (502, 501, 517, 518), (497, 496, 465, 464), (503, 502, 518, 519), (482, 481, 480, 479), (504, 503, 519, 520), (542, 541, 421, 420), (505, 504, 520, 521), (511, 510, 451, 450), (506, 505, 521, 522), (526, 525, 437, 436), (507, 506, 522, 523), (496, 495, 466, 465), (501, 500, 516, 517), (481, 545, 409, 480), (522, 521, 536, 537), (541, 540, 422, 421), (523, 522, 537, 538), (510, 509, 452, 451), (517, 516, 531, 532), (525, 524, 438, 437), (518, 517, 532, 533), (495, 494, 467, 466), (519, 518, 533, 534), (509, 508, 453, 452), (520, 519, 534, 535), (524, 514, 439, 438), (521, 520, 535, 536), (494, 493, 468, 467), (244, 229, 750, 751), (540, 539, 423, 422), (531, 516, 769, 770), (539, 530, 424, 423), (153, 145, 741, 742), (508, 499, 454, 453), (410, 395, 761, 762), (545, 544, 418, 409), (364, 349, 758, 759), (514, 513, 448, 439), (137, 129, 740, 739), (493, 484, 469, 468), (455, 440, 764, 765), (530, 529, 433, 424), (289, 274, 753, 754), (266, 281, 514, 524), (214, 201, 748, 749), (538, 136, 545, 481), (334, 319, 756, 757), (432, 447, 495, 496), (259, 244, 751, 752), (311, 326, 511, 512), (379, 364, 759, 760), (386, 402, 498, 499), (193, 185, 746, 747), (477, 492, 484, 493), (500, 485, 767, 768), (160, 168, 541, 542), (145, 137, 739, 741), (200, 208, 528, 529), (229, 214, 749, 750), (236, 251, 525, 526), (177, 169, 744, 745), (523, 538, 481, 482), (201, 193, 747, 748), (402, 417, 497, 498), (304, 289, 754, 755), (281, 296, 513, 514), (470, 455, 765, 766), (184, 192, 530, 539), (516, 500, 768, 769), (356, 371, 508, 509), (349, 334, 757, 758), (447, 462, 494, 495), (425, 410, 762, 763), (144, 152, 543, 544), (185, 177, 745, 746), (326, 341, 510, 511), (161, 153, 742, 743), (208, 221, 527, 528), (274, 259, 752, 753), (371, 386, 499, 508), (129, 531, 770, 740), (417, 432, 496, 497), (440, 425, 763, 764), (251, 266, 524, 525), (319, 304, 755, 756), (492, 507, 483, 484), (395, 379, 760, 761), (168, 176, 540, 541), (169, 161, 743, 744), (192, 200, 529, 530), (296, 311, 512, 513), (534, 533, 131, 132), (136, 144, 544, 545), (535, 534, 132, 133), (221, 236, 526, 527), (536, 535, 133, 134), (462, 477, 493, 494), (537, 536, 134, 135), (507, 523, 482, 483), (538, 537, 135, 136), (485, 470, 766, 767), (152, 160, 542, 543), (341, 356, 509, 510), (532, 531, 129, 130), (176, 184, 539, 540), (533, 532, 130, 131), (228, 227, 556, 557), (225, 224, 553, 554), (254, 253, 566, 567), (209, 272, 577, 546), (237, 228, 557, 558), (210, 209, 546, 547), (238, 237, 558, 559), (258, 257, 570, 571), (226, 225, 554, 555), (255, 254, 567, 568), (211, 210, 547, 548), (239, 238, 559, 560), (267, 258, 571, 572), (212, 211, 548, 549), (240, 239, 560, 561), (268, 267, 572, 573), (227, 226, 555, 556), (256, 255, 568, 569), (213, 212, 549, 550), (241, 240, 561, 562), (269, 268, 573, 574), (222, 213, 550, 551), (242, 241, 562, 563), (270, 269, 574, 575), (257, 256, 569, 570), (271, 270, 575, 576), (272, 271, 576, 577), (223, 222, 551, 552), (243, 242, 563, 564), (252, 243, 564, 565), (224, 223, 552, 553), (253, 252, 565, 566), (570, 569, 601, 602), (557, 556, 588, 589), (571, 570, 602, 603), (558, 557, 589, 590), (572, 571, 603, 604), (559, 558, 590, 591), (546, 577, 609, 578), (573, 572, 604, 605), (560, 559, 591, 592), (547, 546, 578, 579), (574, 573, 605, 606), (561, 560, 592, 593), (548, 547, 579, 580), (575, 574, 606, 607), (562, 561, 593, 594), (549, 548, 580, 581), (576, 575, 607, 608), (563, 562, 594, 595), (550, 549, 581, 582), (577, 576, 608, 609), (564, 563, 595, 596), (551, 550, 582, 583), (565, 564, 596, 597), (552, 551, 583, 584), (566, 565, 597, 598), (553, 552, 584, 585), (567, 566, 598, 599), (554, 553, 585, 586), (568, 567, 599, 600), (555, 554, 586, 587), (569, 568, 600, 601), (556, 555, 587, 588), (605, 604, 610), (592, 591, 610), (579, 578, 610), (606, 605, 610), (593, 592, 610), (580, 579, 610), (607, 606, 610), (594, 593, 610), (581, 580, 610), (608, 607, 610), (595, 594, 610), (582, 581, 610), (609, 608, 610), (596, 595, 610), (583, 582, 610), (597, 596, 610), (584, 583, 610), (598, 597, 610), (585, 584, 610), (599, 598, 610), (586, 585, 610), (600, 599, 610), (587, 586, 610), (601, 600, 610), (588, 587, 610), (602, 601, 610), (589, 588, 610), (603, 602, 610), (590, 589, 610), (604, 603, 610), (591, 590, 610), (578, 609, 610), (611, 612, 614, 613), (613, 614, 616, 615), (615, 616, 618, 617), (617, 618, 620, 619), (619, 620, 622, 621), (621, 622, 624, 623), (623, 624, 626, 625), (625, 626, 628, 627), (627, 628, 630, 629), (629, 630, 632, 631), (631, 632, 634, 633), (633, 634, 636, 635), (635, 636, 638, 637), (637, 638, 640, 639), (639, 640, 642, 641), (641, 642, 644, 643), (643, 644, 646, 645), (645, 646, 648, 647), (647, 648, 650, 649), (649, 650, 652, 651), (651, 652, 654, 653), (653, 654, 656, 655), (655, 656, 658, 657), (657, 658, 660, 659), (659, 660, 662, 661), (661, 662, 664, 663), (663, 664, 666, 665), (665, 666, 668, 667), (667, 668, 670, 669), (669, 670, 672, 671), (671, 672, 674, 673), (673, 674, 612, 611), (616, 614, 676, 677), (634, 632, 685, 686), (652, 650, 694, 695), (670, 668, 703, 704), (626, 624, 681, 682), (644, 642, 690, 691), (662, 660, 699, 700), (618, 616, 677, 678), (636, 634, 686, 687), (654, 652, 695, 696), (672, 670, 704, 705), (628, 626, 682, 683), (646, 644, 691, 692), (664, 662, 700, 701), (620, 618, 678, 679), (638, 636, 687, 688), (656, 654, 696, 697), (674, 672, 705, 706), (630, 628, 683, 684), (648, 646, 692, 693), (666, 664, 701, 702), (622, 620, 679, 680), (640, 638, 688, 689), (658, 656, 697, 698), (612, 674, 706, 675), (614, 612, 675, 676), (632, 630, 684, 685), (650, 648, 693, 694), (668, 666, 702, 703), (624, 622, 680, 681), (642, 640, 689, 690), (660, 658, 698, 699), (692, 691, 723, 724), (679, 678, 710, 711), (706, 705, 737, 738), (693, 692, 724, 725), (680, 679, 711, 712), (675, 706, 738, 707), (694, 693, 725, 726), (681, 680, 712, 713), (695, 694, 726, 727), (682, 681, 713, 714), (696, 695, 727, 728), (683, 682, 714, 715), (697, 696, 728, 729), (684, 683, 715, 716), (698, 697, 729, 730), (685, 684, 716, 717), (699, 698, 730, 731), (686, 685, 717, 718), (700, 699, 731, 732), (687, 686, 718, 719), (701, 700, 732, 733), (688, 687, 719, 720), (702, 701, 733, 734), (689, 688, 720, 721), (676, 675, 707, 708), (703, 702, 734, 735), (690, 689, 721, 722), (677, 676, 708, 709), (704, 703, 735, 736), (691, 690, 722, 723), (678, 677, 709, 710), (705, 704, 736, 737), (765, 764, 795, 796), (751, 750, 781, 782), (764, 763, 794, 795), (750, 749, 780, 781), (763, 762, 793, 794), (740, 770, 802, 771), (749, 748, 779, 780), (762, 761, 792, 793), (748, 747, 778, 779), (761, 760, 791, 792), (747, 746, 777, 778), (760, 759, 790, 791), (746, 745, 776, 777), (759, 758, 789, 790), (745, 744, 775, 776), (758, 757, 788, 789), (770, 769, 801, 802), (744, 743, 774, 775), (757, 756, 787, 788), (769, 768, 799, 801), (743, 742, 773, 774), (756, 755, 786, 787), (742, 741, 772, 773), (755, 754, 785, 786), (768, 767, 798, 799), (741, 739, 515, 772), (754, 753, 784, 785), (767, 766, 797, 798), (739, 740, 771, 515), (753, 752, 783, 784), (766, 765, 796, 797), (752, 751, 782, 783), (786, 785, 818, 817), (799, 798, 805, 804), (772, 515, 833, 831), (785, 784, 819, 818), (798, 797, 806, 805), (515, 771, 832, 833), (784, 783, 820, 819), (797, 796, 807, 806), (783, 782, 821, 820), (796, 795, 808, 807), (782, 781, 822, 821), (795, 794, 809, 808), (781, 780, 823, 822), (794, 793, 810, 809), (771, 802, 834, 832), (780, 779, 824, 823), (793, 792, 811, 810), (779, 778, 825, 824), (792, 791, 812, 811), (778, 777, 826, 825), (791, 790, 813, 812), (777, 776, 827, 826), (790, 789, 814, 813), (776, 775, 828, 827), (789, 788, 815, 814), (802, 801, 803, 834), (775, 774, 829, 828), (788, 787, 816, 815), (801, 799, 804, 803), (774, 773, 830, 829), (787, 786, 817, 816), (773, 772, 831, 830), (808, 809, 841, 840), (821, 822, 854, 853), (807, 808, 840, 839), (820, 821, 853, 852), (819, 820, 852, 851), (833, 832, 800, 864), (818, 819, 851, 850), (831, 833, 864, 863), (817, 818, 850, 849), (832, 834, 835, 800), (830, 831, 863, 862), (816, 817, 849, 848), (829, 830, 862, 861), (815, 816, 848, 847), (828, 829, 861, 860), (814, 815, 847, 846), (806, 807, 839, 838), (827, 828, 860, 859), (813, 814, 846, 845), (805, 806, 838, 837), (826, 827, 859, 858), (812, 813, 845, 844), (804, 805, 837, 836), (825, 826, 858, 857), (811, 812, 844, 843), (824, 825, 857, 856), (810, 811, 843, 842), (803, 804, 836, 865), (823, 824, 856, 855), (809, 810, 842, 841), (834, 803, 865, 835), (822, 823, 855, 854), (860, 861, 894, 893), (835, 865, 898, 867), (846, 847, 880, 879), (859, 860, 893, 892), (845, 846, 879, 878), (858, 859, 892, 891), (844, 845, 878, 877), (857, 858, 891, 890), (843, 844, 877, 876), (856, 857, 890, 889), (842, 843, 876, 875), (855, 856, 889, 888), (800, 835, 867, 866), (841, 842, 875, 874), (854, 855, 888, 887), (840, 841, 874, 873), (853, 854, 887, 886), (839, 840, 873, 872), (852, 853, 886, 885), (838, 839, 872, 871), (851, 852, 885, 884), (864, 800, 866, 897), (837, 838, 871, 870), (850, 851, 884, 883), (863, 864, 897, 896), (836, 837, 870, 869), (849, 850, 883, 882), (862, 863, 896, 895), (848, 849, 882, 881), (861, 862, 895, 894), (865, 836, 869, 898), (847, 848, 881, 880), (867, 868, 866), (898, 868, 867), (869, 868, 898), (870, 868, 869), (871, 868, 870), (872, 868, 871), (873, 868, 872), (874, 868, 873), (875, 868, 874), (876, 868, 875), (877, 868, 876), (878, 868, 877), (879, 868, 878), (880, 868, 879), (881, 868, 880), (882, 868, 881), (883, 868, 882), (884, 868, 883), (885, 868, 884), (886, 868, 885), (887, 868, 886), (888, 868, 887), (889, 868, 888), (890, 868, 889), (891, 868, 890), (892, 868, 891), (893, 868, 892), (894, 868, 893), (895, 868, 894), (896, 868, 895), (897, 868, 896), (866, 868, 897)])
me_sphere_001.polygons.foreach_set('use_smooth', [True] * 896)
me_sphere_001.polygons.foreach_set('material_index', [1, 1, 1, 1, 1, 1, 1, 1, 1, 1, 1, 1, 1, 1, 1, 1, 1, 1, 1, 1, 1, 1, 1, 1, 1, 1, 1, 1, 1, 1, 1, 1, 1, 1, 1, 1, 1, 1, 1, 1, 1, 1, 1, 1, 1, 1, 1, 1, 1, 1, 1, 1, 1, 1, 1, 1, 1, 1, 1, 1, 1, 1, 1, 1, 1, 1, 1, 1, 1, 1, 1, 1, 1, 1, 1, 1, 1, 1, 1, 1, 1, 1, 1, 1, 1, 1, 1, 1, 1, 1, 1, 1, 1, 2, 2, 2, 2, 2, 2, 2, 2, 2, 2, 2, 2, 2, 2, 2, 2, 2, 2, 2, 2, 2, 2, 2, 2, 2, 2, 2, 2, 2, 2, 2, 1, 1, 1, 2, 0, 0, 0, 0, 0, 0, 0, 0, 0, 0, 0, 0, 0, 0, 0, 0, 0, 0, 0, 0, 0, 0, 0, 0, 0, 0, 0, 0, 0, 0, 0, 0, 0, 0, 0, 0, 0, 0, 0, 0, 0, 0, 0, 0, 0, 0, 0, 0, 0, 0, 0, 0, 0, 0, 0, 0, 0, 0, 0, 0, 0, 0, 0, 0, 0, 0, 0, 0, 0, 0, 0, 0, 0, 0, 0, 0, 0, 0, 0, 0, 0, 0, 0, 0, 0, 0, 0, 0, 0, 0, 0, 0, 0, 0, 0, 0, 0, 0, 0, 0, 0, 0, 0, 0, 0, 0, 0, 0, 0, 0, 0, 0, 0, 0, 0, 0, 0, 0, 0, 0, 0, 0, 0, 0, 0, 0, 0, 0, 0, 0, 0, 0, 0, 0, 0, 0, 0, 0, 0, 0, 0, 0, 0, 0, 0, 0, 0, 0, 0, 0, 0, 0, 0, 0, 0, 0, 0, 0, 0, 0, 0, 0, 0, 0, 0, 0, 0, 0, 0, 0, 0, 0, 0, 0, 0, 0, 0, 0, 0, 0, 0, 0, 0, 0, 0, 0, 0, 0, 0, 0, 0, 0, 0, 0, 0, 0, 0, 0, 0, 0, 0, 0, 0, 0, 0, 0, 0, 0, 0, 0, 0, 0, 0, 0, 0, 0, 0, 0, 0, 0, 0, 0, 0, 0, 0, 0, 0, 0, 0, 0, 0, 0, 0, 0, 0, 0, 0, 0, 0, 0, 0, 0, 0, 0, 0, 0, 0, 0, 0, 0, 0, 0, 0, 0, 0, 0, 0, 0, 0, 0, 0, 0, 0, 0, 0, 0, 0, 0, 0, 0, 0, 0, 0, 0, 0, 0, 0, 0, 0, 0, 0, 0, 0, 0, 0, 0, 0, 0, 0, 0, 0, 0, 0, 0, 0, 0, 0, 0, 0, 0, 0, 0, 0, 0, 0, 0, 0, 0, 0, 0, 0, 0, 0, 0, 0, 0, 0, 0, 0, 0, 0, 0, 0, 0, 0, 0, 0, 0, 0, 0, 0, 0, 0, 0, 0, 0, 0, 0, 0, 0, 0, 0, 0, 0, 0, 0, 0, 0, 0, 0, 0, 0, 0, 0, 0, 0, 0, 0, 0, 0, 0, 0, 0, 0, 0, 0, 0, 0, 0, 0, 0, 0, 0, 0, 0, 0, 0, 0, 0, 0, 0, 0, 0, 0, 0, 0, 0, 0, 0, 0, 0, 0, 0, 0, 0, 0, 0, 0, 0, 0, 0, 0, 0, 0, 0, 0, 0, 0, 0, 0, 0, 0, 0, 0, 0, 0, 0, 0, 0, 0, 0, 0, 0, 0, 0, 0, 0, 0, 0, 0, 0, 0, 0, 0, 0, 0, 0, 0, 0, 0, 0, 0, 0, 0, 0, 0, 0, 0, 0, 0, 0, 0, 0, 0, 0, 0, 0, 0, 0, 0, 0, 0, 0, 0, 0, 0, 0, 0, 0, 0, 0, 0, 0, 0, 0, 0, 0, 0, 0, 0, 0, 0, 0, 0, 0, 0, 0, 0, 0, 0, 0, 0, 0, 0, 0, 0, 0, 0, 0, 0, 0, 0, 0, 0, 0, 0, 0, 0, 0, 0, 0, 0, 0, 0, 0, 0, 0, 0, 0, 0, 0, 0, 0, 0, 0, 0, 0, 0, 0, 0, 0, 0, 0, 0, 0, 0, 0, 0, 0, 0, 0, 0, 0, 0, 0, 0, 0, 0, 0, 0, 0, 0, 0, 0, 0, 0, 0, 0, 0, 0, 0, 0, 0, 0, 0, 0, 0, 0, 0, 0, 0, 0, 0, 0, 0, 0, 0, 0, 0, 0, 0, 0, 0, 0, 0, 0, 0, 0, 0, 0, 0, 0, 0, 0, 0, 0, 0, 0, 0, 0, 0, 0, 0, 0, 0, 0, 0, 0, 0, 0, 0, 0, 0, 0, 0, 0, 0, 0, 0, 0, 0, 0, 0, 0, 0, 0, 0, 0, 0, 0, 0, 0, 0, 0, 0, 0, 0, 0, 0, 0, 0, 0, 0, 0, 0, 0, 0, 0, 0, 0, 0, 0, 0, 0, 0, 0, 0, 0, 0, 0, 0, 0, 0, 0, 0, 0, 0, 0, 0, 0, 0, 0, 0, 0, 0, 0, 0, 0, 0, 0, 0, 0, 0, 0, 0, 0, 0, 0, 0, 0, 0, 0, 0, 0, 0, 0, 0, 0, 0, 0, 0, 0, 0, 0, 0, 0, 0, 0, 0, 0, 0, 0, 0, 0, 0, 0, 0, 0, 0, 0, 0, 0, 0, 0, 0, 0, 0, 0, 0, 0, 0, 0, 0, 0, 0, 0, 0, 0, 0, 0, 0, 0, 0, 0, 0, 0, 0, 0, 0, 0, 0, 0, 0, 0, 0, 0, 0, 0, 0, 0, 0, 0, 0, 0, 0, 0, 0, 0])
me_sphere_001.materials.append(mat_material)
me_sphere_001.materials.append(mat_material_001)
me_sphere_001.materials.append(mat_material_003)
me_sphere_001.use_remesh_preserve_volume = False
me_sphere_001.use_remesh_preserve_attributes = False
me_sphere_001.use_mirror_vertex_groups = False
me_sphere_001.update()

# ---- objects
ob_plane = bpy.data.objects.new('Plane', me_plane_001)
ob_sphere = bpy.data.objects.new('Sphere', me_sphere_001)
ob_camera = bpy.data.objects.new('Camera', cam_camera)

# ---- transforms, parenting, visibility, modifiers, constraints
ob_plane.location = (-0.001977, 0.005241, 2.004)
ob_plane.scale = (2.802, 0.2603, 1.948)
ob_plane.lineart.crease_threshold = 0.0
ob_sphere.location = (0.0, 0.0, 0.8391)
ob_sphere.lineart.crease_threshold = 0.0
_m = ob_sphere.modifiers.new('Subsurf', 'SUBSURF')
_m.uv_smooth = 'PRESERVE_CORNERS'
_m.quality = 2
_m.levels = 0
_m.show_only_control_edges = False
ob_camera.location = (7.481, -6.508, 5.344)
ob_camera.rotation_euler = (1.109, 0.01082, 0.8149)
ob_camera.lock_rotations_4d = False
ob_camera.empty_display_type = 'ARROWS'
ob_camera.color = (0.0, 0.0, 0.0, 0.0)
ob_camera.display_type = 'WIRE'
ob_camera.lineart.crease_threshold = 0.0

# ---- collection membership
col_collection_1.objects.link(ob_plane)
col_collection_1.objects.link(ob_sphere)
col_collection_1.objects.link(ob_camera)

# ---- scene / render settings (as saved in the file)
scene.camera = ob_camera
scene.frame_start = 1; scene.frame_end = 250; scene.frame_set(3)
scene.render.engine = 'BLENDER_EEVEE_NEXT'
scene.render.resolution_percentage = 50
scene.render.dither_intensity = 0.0
scene.cycles.use_denoising = False
scene.cycles.samples = 10
scene.cycles.sampling_pattern = 'TABULATED_SOBOL'
scene.cycles.light_sampling_threshold = 0.0
scene.cycles.use_adaptive_sampling = False
scene.cycles.use_light_tree = False
scene.cycles.blur_glossy = 0.0
scene.cycles.pixel_filter_type = 'GAUSSIAN'
scene.cycles.sample_clamp_indirect = 0.0
scene.view_settings.view_transform = 'Standard'
bpy.context.view_layer.update()

# ---- added for rendering (the .blend has no usable light): sun
light_auto_sun = bpy.data.lights.new('AutoSun', 'SUN')
light_auto_sun.energy = 3.0
light_auto_sun.angle = 0.0523599
ob_auto_sun = bpy.data.objects.new('AutoSun', light_auto_sun)
scene.collection.objects.link(ob_auto_sun)
ob_auto_sun.rotation_euler = (0.872665, 0.174533, 0.523599)
bpy.context.view_layer.update()
